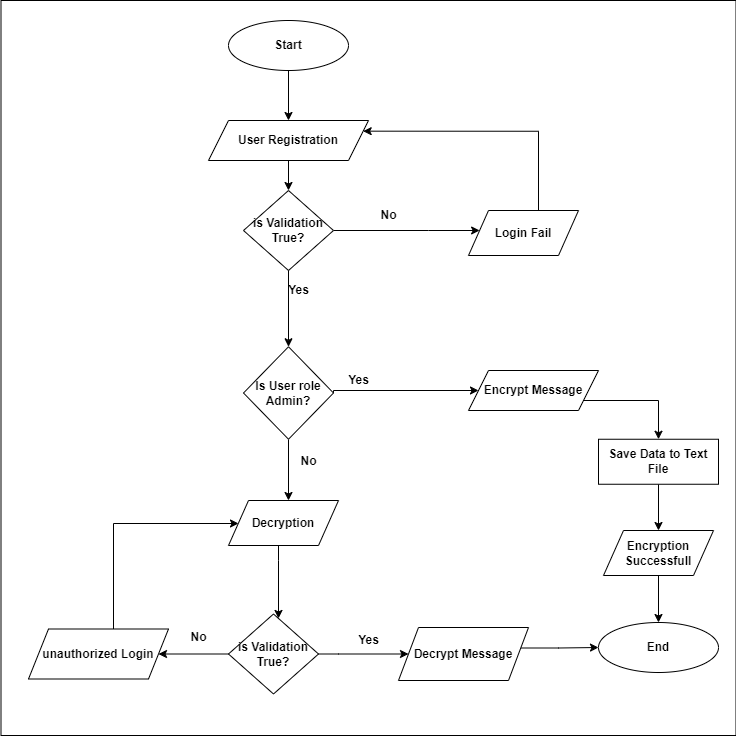

The diagram above was exported from draw.io. Its source (the exported page's mxGraphModel, read from the mxfile embedded in the PNG):
<mxGraphModel dx="1280" dy="755" grid="1" gridSize="10" guides="1" tooltips="1" connect="1" arrows="1" fold="1" page="1" pageScale="1" pageWidth="1169" pageHeight="1654" math="0" shadow="0">
  <root>
    <mxCell id="0" />
    <mxCell id="1" parent="0" />
    <mxCell id="Ajg46TjKNURyBPUSk-C6-83" value="" style="whiteSpace=wrap;html=1;aspect=fixed;fontStyle=1" parent="1" vertex="1">
      <mxGeometry x="202.5" y="180" width="735" height="735" as="geometry" />
    </mxCell>
    <mxCell id="Ajg46TjKNURyBPUSk-C6-18" style="edgeStyle=orthogonalEdgeStyle;rounded=0;orthogonalLoop=1;jettySize=auto;html=1;entryX=0.5;entryY=0;entryDx=0;entryDy=0;fontStyle=1" parent="1" source="Ajg46TjKNURyBPUSk-C6-1" target="Ajg46TjKNURyBPUSk-C6-16" edge="1">
      <mxGeometry relative="1" as="geometry">
        <mxPoint x="490" y="220" as="targetPoint" />
      </mxGeometry>
    </mxCell>
    <mxCell id="Ajg46TjKNURyBPUSk-C6-1" value="Start" style="ellipse;whiteSpace=wrap;html=1;fontStyle=1" parent="1" vertex="1">
      <mxGeometry x="430" y="200" width="120" height="50" as="geometry" />
    </mxCell>
    <mxCell id="Ajg46TjKNURyBPUSk-C6-42" style="edgeStyle=orthogonalEdgeStyle;rounded=0;orthogonalLoop=1;jettySize=auto;html=1;entryX=0.5;entryY=0;entryDx=0;entryDy=0;fontStyle=1" parent="1" source="Ajg46TjKNURyBPUSk-C6-9" target="Ajg46TjKNURyBPUSk-C6-34" edge="1">
      <mxGeometry relative="1" as="geometry">
        <Array as="points">
          <mxPoint x="860" y="580" />
        </Array>
      </mxGeometry>
    </mxCell>
    <mxCell id="Ajg46TjKNURyBPUSk-C6-9" value="Encrypt Message" style="shape=parallelogram;perimeter=parallelogramPerimeter;whiteSpace=wrap;html=1;fixedSize=1;fontStyle=1" parent="1" vertex="1">
      <mxGeometry x="670" y="550" width="130" height="40" as="geometry" />
    </mxCell>
    <mxCell id="Ajg46TjKNURyBPUSk-C6-69" style="edgeStyle=orthogonalEdgeStyle;rounded=0;orthogonalLoop=1;jettySize=auto;html=1;entryX=0.5;entryY=0;entryDx=0;entryDy=0;fontStyle=1" parent="1" source="Ajg46TjKNURyBPUSk-C6-16" target="Ajg46TjKNURyBPUSk-C6-68" edge="1">
      <mxGeometry relative="1" as="geometry" />
    </mxCell>
    <mxCell id="Ajg46TjKNURyBPUSk-C6-16" value="User Registration" style="shape=parallelogram;perimeter=parallelogramPerimeter;whiteSpace=wrap;html=1;fixedSize=1;fontStyle=1" parent="1" vertex="1">
      <mxGeometry x="410" y="300" width="160" height="40" as="geometry" />
    </mxCell>
    <mxCell id="Ajg46TjKNURyBPUSk-C6-32" style="edgeStyle=orthogonalEdgeStyle;rounded=0;orthogonalLoop=1;jettySize=auto;html=1;entryX=0.5;entryY=0;entryDx=0;entryDy=0;fontStyle=1" parent="1" target="Ajg46TjKNURyBPUSk-C6-29" edge="1">
      <mxGeometry relative="1" as="geometry">
        <mxPoint x="860" y="755" as="sourcePoint" />
      </mxGeometry>
    </mxCell>
    <mxCell id="Ajg46TjKNURyBPUSk-C6-31" style="edgeStyle=orthogonalEdgeStyle;rounded=0;orthogonalLoop=1;jettySize=auto;html=1;entryX=0;entryY=0.5;entryDx=0;entryDy=0;fontStyle=1" parent="1" target="Ajg46TjKNURyBPUSk-C6-29" edge="1">
      <mxGeometry relative="1" as="geometry">
        <mxPoint x="720" y="827.5" as="sourcePoint" />
      </mxGeometry>
    </mxCell>
    <mxCell id="Ajg46TjKNURyBPUSk-C6-29" value="End" style="ellipse;whiteSpace=wrap;html=1;fontStyle=1" parent="1" vertex="1">
      <mxGeometry x="800" y="802" width="120" height="50" as="geometry" />
    </mxCell>
    <mxCell id="Ajg46TjKNURyBPUSk-C6-41" style="edgeStyle=orthogonalEdgeStyle;rounded=0;orthogonalLoop=1;jettySize=auto;html=1;entryX=0.5;entryY=0;entryDx=0;entryDy=0;fontStyle=1" parent="1" source="Ajg46TjKNURyBPUSk-C6-34" edge="1">
      <mxGeometry relative="1" as="geometry">
        <mxPoint x="860" y="710" as="targetPoint" />
      </mxGeometry>
    </mxCell>
    <mxCell id="Ajg46TjKNURyBPUSk-C6-34" value="Save Data to Text File" style="rounded=0;whiteSpace=wrap;html=1;fontStyle=1" parent="1" vertex="1">
      <mxGeometry x="800" y="618.75" width="120" height="45" as="geometry" />
    </mxCell>
    <mxCell id="Ajg46TjKNURyBPUSk-C6-45" style="edgeStyle=orthogonalEdgeStyle;rounded=0;orthogonalLoop=1;jettySize=auto;html=1;fontStyle=1" parent="1" target="Ajg46TjKNURyBPUSk-C6-44" edge="1">
      <mxGeometry relative="1" as="geometry">
        <mxPoint x="490" y="442.5" as="sourcePoint" />
      </mxGeometry>
    </mxCell>
    <mxCell id="Ajg46TjKNURyBPUSk-C6-48" style="edgeStyle=orthogonalEdgeStyle;rounded=0;orthogonalLoop=1;jettySize=auto;html=1;exitX=1;exitY=0.5;exitDx=0;exitDy=0;fontStyle=1" parent="1" source="Ajg46TjKNURyBPUSk-C6-68" target="Ajg46TjKNURyBPUSk-C6-50" edge="1">
      <mxGeometry relative="1" as="geometry">
        <mxPoint x="559.9471698113207" y="376.29999999999995" as="sourcePoint" />
        <mxPoint x="620" y="376.25" as="targetPoint" />
        <Array as="points">
          <mxPoint x="630" y="410" />
          <mxPoint x="630" y="410" />
        </Array>
      </mxGeometry>
    </mxCell>
    <mxCell id="Ajg46TjKNURyBPUSk-C6-59" style="edgeStyle=orthogonalEdgeStyle;rounded=0;orthogonalLoop=1;jettySize=auto;html=1;exitX=1;exitY=0.5;exitDx=0;exitDy=0;fontStyle=1" parent="1" source="Ajg46TjKNURyBPUSk-C6-44" target="Ajg46TjKNURyBPUSk-C6-9" edge="1">
      <mxGeometry relative="1" as="geometry">
        <mxPoint x="610" y="573" as="targetPoint" />
        <Array as="points">
          <mxPoint x="535" y="570" />
        </Array>
      </mxGeometry>
    </mxCell>
    <mxCell id="Ajg46TjKNURyBPUSk-C6-62" style="edgeStyle=orthogonalEdgeStyle;rounded=0;orthogonalLoop=1;jettySize=auto;html=1;fontStyle=1" parent="1" source="Ajg46TjKNURyBPUSk-C6-44" edge="1">
      <mxGeometry relative="1" as="geometry">
        <mxPoint x="490" y="680" as="targetPoint" />
      </mxGeometry>
    </mxCell>
    <mxCell id="Ajg46TjKNURyBPUSk-C6-44" value="Is User role Admin?" style="rhombus;whiteSpace=wrap;html=1;fontStyle=1" parent="1" vertex="1">
      <mxGeometry x="445" y="526.25" width="90" height="92.5" as="geometry" />
    </mxCell>
    <mxCell id="Ajg46TjKNURyBPUSk-C6-46" value="Yes" style="text;html=1;align=center;verticalAlign=middle;resizable=0;points=[];autosize=1;strokeColor=none;fillColor=none;fontStyle=1" parent="1" vertex="1">
      <mxGeometry x="480" y="455" width="40" height="30" as="geometry" />
    </mxCell>
    <mxCell id="Ajg46TjKNURyBPUSk-C6-71" style="edgeStyle=orthogonalEdgeStyle;rounded=0;orthogonalLoop=1;jettySize=auto;html=1;entryX=1;entryY=0.25;entryDx=0;entryDy=0;fontStyle=1" parent="1" source="Ajg46TjKNURyBPUSk-C6-50" target="Ajg46TjKNURyBPUSk-C6-16" edge="1">
      <mxGeometry relative="1" as="geometry">
        <mxPoint x="725" y="310" as="targetPoint" />
        <Array as="points">
          <mxPoint x="740" y="311" />
        </Array>
      </mxGeometry>
    </mxCell>
    <mxCell id="Ajg46TjKNURyBPUSk-C6-50" value="Login Fail" style="shape=parallelogram;perimeter=parallelogramPerimeter;whiteSpace=wrap;html=1;fixedSize=1;fontStyle=1" parent="1" vertex="1">
      <mxGeometry x="670" y="390" width="110" height="45" as="geometry" />
    </mxCell>
    <mxCell id="Ajg46TjKNURyBPUSk-C6-55" value="No" style="text;html=1;align=center;verticalAlign=middle;resizable=0;points=[];autosize=1;strokeColor=none;fillColor=none;fontStyle=1" parent="1" vertex="1">
      <mxGeometry x="570" y="380" width="40" height="30" as="geometry" />
    </mxCell>
    <mxCell id="Ajg46TjKNURyBPUSk-C6-60" value="Yes" style="text;html=1;align=center;verticalAlign=middle;resizable=0;points=[];autosize=1;strokeColor=none;fillColor=none;fontStyle=1" parent="1" vertex="1">
      <mxGeometry x="540" y="545" width="40" height="30" as="geometry" />
    </mxCell>
    <mxCell id="Ajg46TjKNURyBPUSk-C6-63" value="No" style="text;html=1;align=center;verticalAlign=middle;resizable=0;points=[];autosize=1;strokeColor=none;fillColor=none;fontStyle=1" parent="1" vertex="1">
      <mxGeometry x="490" y="626.25" width="40" height="30" as="geometry" />
    </mxCell>
    <mxCell id="Ajg46TjKNURyBPUSk-C6-67" value="" style="edgeStyle=orthogonalEdgeStyle;rounded=0;orthogonalLoop=1;jettySize=auto;html=1;fontStyle=1" parent="1" source="Ajg46TjKNURyBPUSk-C6-65" target="Ajg46TjKNURyBPUSk-C6-66" edge="1">
      <mxGeometry relative="1" as="geometry">
        <Array as="points">
          <mxPoint x="480" y="740" />
          <mxPoint x="480" y="740" />
        </Array>
      </mxGeometry>
    </mxCell>
    <mxCell id="Ajg46TjKNURyBPUSk-C6-65" value="Decryption" style="shape=parallelogram;perimeter=parallelogramPerimeter;whiteSpace=wrap;html=1;fixedSize=1;fontStyle=1" parent="1" vertex="1">
      <mxGeometry x="430" y="680" width="110" height="45" as="geometry" />
    </mxCell>
    <mxCell id="Ajg46TjKNURyBPUSk-C6-75" style="edgeStyle=orthogonalEdgeStyle;rounded=0;orthogonalLoop=1;jettySize=auto;html=1;entryX=0;entryY=0.5;entryDx=0;entryDy=0;fontStyle=1" parent="1" source="Ajg46TjKNURyBPUSk-C6-66" target="Ajg46TjKNURyBPUSk-C6-74" edge="1">
      <mxGeometry relative="1" as="geometry">
        <Array as="points">
          <mxPoint x="540" y="834" />
          <mxPoint x="540" y="834" />
        </Array>
      </mxGeometry>
    </mxCell>
    <mxCell id="Ajg46TjKNURyBPUSk-C6-78" style="edgeStyle=orthogonalEdgeStyle;rounded=0;orthogonalLoop=1;jettySize=auto;html=1;fontStyle=1;entryX=1;entryY=0.5;entryDx=0;entryDy=0;" parent="1" source="Ajg46TjKNURyBPUSk-C6-66" edge="1" target="Ajg46TjKNURyBPUSk-C6-80">
      <mxGeometry relative="1" as="geometry">
        <mxPoint x="370" y="829.5" as="targetPoint" />
      </mxGeometry>
    </mxCell>
    <mxCell id="Ajg46TjKNURyBPUSk-C6-66" value="is Validation True?" style="rhombus;whiteSpace=wrap;html=1;fontStyle=1" parent="1" vertex="1">
      <mxGeometry x="430" y="793.5" width="90" height="80" as="geometry" />
    </mxCell>
    <mxCell id="Ajg46TjKNURyBPUSk-C6-68" value="is Validation True?" style="rhombus;whiteSpace=wrap;html=1;fontStyle=1" parent="1" vertex="1">
      <mxGeometry x="445" y="370" width="90" height="80" as="geometry" />
    </mxCell>
    <mxCell id="Ajg46TjKNURyBPUSk-C6-73" value="Encryption Successfull" style="shape=parallelogram;perimeter=parallelogramPerimeter;whiteSpace=wrap;html=1;fixedSize=1;fontStyle=1" parent="1" vertex="1">
      <mxGeometry x="805" y="710" width="110" height="45" as="geometry" />
    </mxCell>
    <mxCell id="Ajg46TjKNURyBPUSk-C6-74" value="Decrypt Message" style="shape=parallelogram;perimeter=parallelogramPerimeter;whiteSpace=wrap;html=1;fixedSize=1;fontStyle=1" parent="1" vertex="1">
      <mxGeometry x="600" y="807" width="130" height="53" as="geometry" />
    </mxCell>
    <mxCell id="Ajg46TjKNURyBPUSk-C6-76" value="Yes" style="text;html=1;align=center;verticalAlign=middle;resizable=0;points=[];autosize=1;strokeColor=none;fillColor=none;fontStyle=1" parent="1" vertex="1">
      <mxGeometry x="550" y="805" width="40" height="30" as="geometry" />
    </mxCell>
    <mxCell id="Ajg46TjKNURyBPUSk-C6-79" value="No" style="text;html=1;align=center;verticalAlign=middle;resizable=0;points=[];autosize=1;strokeColor=none;fillColor=none;fontStyle=1" parent="1" vertex="1">
      <mxGeometry x="380" y="802" width="40" height="30" as="geometry" />
    </mxCell>
    <mxCell id="Ajg46TjKNURyBPUSk-C6-82" style="edgeStyle=orthogonalEdgeStyle;rounded=0;orthogonalLoop=1;jettySize=auto;html=1;fontStyle=1" parent="1" source="Ajg46TjKNURyBPUSk-C6-80" edge="1">
      <mxGeometry relative="1" as="geometry">
        <mxPoint x="440" y="703" as="targetPoint" />
        <Array as="points">
          <mxPoint x="315" y="703" />
        </Array>
      </mxGeometry>
    </mxCell>
    <mxCell id="Ajg46TjKNURyBPUSk-C6-80" value="unauthorized Login" style="shape=parallelogram;perimeter=parallelogramPerimeter;whiteSpace=wrap;html=1;fixedSize=1;fontStyle=1" parent="1" vertex="1">
      <mxGeometry x="230" y="808.5" width="140" height="50" as="geometry" />
    </mxCell>
  </root>
</mxGraphModel>